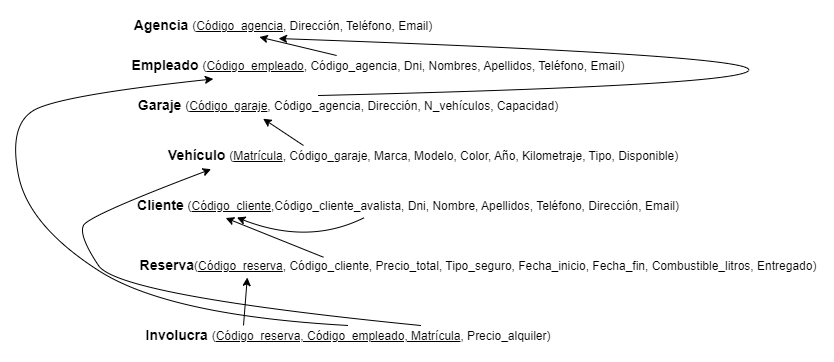

The diagram above was exported from draw.io. Its source (the exported page's mxGraphModel, read from the mxfile embedded in the PNG):
<mxGraphModel dx="890" dy="428" grid="1" gridSize="10" guides="1" tooltips="1" connect="1" arrows="1" fold="1" page="1" pageScale="1" pageWidth="827" pageHeight="1169" math="0" shadow="0">
  <root>
    <mxCell id="0" />
    <mxCell id="1" parent="0" />
    <mxCell id="ak6hKUnTVsUITYm_OGpS-1" value="&lt;b&gt;&lt;font style=&quot;font-size: 14px;&quot;&gt;Empleado&amp;nbsp;&lt;/font&gt;&lt;/b&gt;(&lt;u&gt;Código_empleado&lt;/u&gt;, Código_agencia, Dni, Nombres, Apellidos, Teléfono, Email)" style="text;html=1;strokeColor=none;fillColor=none;align=center;verticalAlign=middle;whiteSpace=wrap;rounded=0;" parent="1" vertex="1">
      <mxGeometry x="90" y="170" width="560" height="20" as="geometry" />
    </mxCell>
    <mxCell id="ak6hKUnTVsUITYm_OGpS-2" value="&lt;b&gt;Agencia &lt;/b&gt;&lt;font style=&quot;font-size: 12px;&quot;&gt;(&lt;u&gt;Código_agencia&lt;/u&gt;, Dirección, Teléfono, Email)&lt;/font&gt;" style="text;html=1;strokeColor=none;fillColor=none;align=center;verticalAlign=middle;whiteSpace=wrap;rounded=0;fontSize=14;" parent="1" vertex="1">
      <mxGeometry x="120" y="130" width="310" height="20" as="geometry" />
    </mxCell>
    <mxCell id="ak6hKUnTVsUITYm_OGpS-4" value="" style="endArrow=classic;html=1;rounded=0;fontSize=12;entryX=0.422;entryY=1.076;entryDx=0;entryDy=0;entryPerimeter=0;" parent="1" source="ak6hKUnTVsUITYm_OGpS-1" target="ak6hKUnTVsUITYm_OGpS-2" edge="1">
      <mxGeometry width="50" height="50" relative="1" as="geometry">
        <mxPoint x="360" y="300" as="sourcePoint" />
        <mxPoint x="260" y="160" as="targetPoint" />
      </mxGeometry>
    </mxCell>
    <mxCell id="ak6hKUnTVsUITYm_OGpS-6" value="&lt;b&gt;Garaje&amp;nbsp;&lt;/b&gt;&lt;font style=&quot;font-size: 12px;&quot;&gt;(&lt;u&gt;Código_garaje&lt;/u&gt;, Código_agencia, Dirección, N_vehículos, Capacidad)&lt;/font&gt;" style="text;html=1;strokeColor=none;fillColor=none;align=center;verticalAlign=middle;whiteSpace=wrap;rounded=0;fontSize=14;" parent="1" vertex="1">
      <mxGeometry x="120" y="210" width="440" height="20" as="geometry" />
    </mxCell>
    <mxCell id="ak6hKUnTVsUITYm_OGpS-7" value="&lt;b&gt;Vehículo&amp;nbsp;&lt;/b&gt;&lt;font style=&quot;font-size: 12px;&quot;&gt;(&lt;u&gt;Matrícula&lt;/u&gt;, Código_garaje, Marca, Modelo, Color, Año, Kilometraje, Tipo, Disponible)&lt;/font&gt;" style="text;html=1;strokeColor=none;fillColor=none;align=center;verticalAlign=middle;whiteSpace=wrap;rounded=0;fontSize=14;" parent="1" vertex="1">
      <mxGeometry x="120" y="260" width="590" height="20" as="geometry" />
    </mxCell>
    <mxCell id="ak6hKUnTVsUITYm_OGpS-9" value="" style="endArrow=classic;html=1;rounded=0;fontSize=12;entryX=0.306;entryY=1.161;entryDx=0;entryDy=0;entryPerimeter=0;" parent="1" target="ak6hKUnTVsUITYm_OGpS-6" edge="1">
      <mxGeometry width="50" height="50" relative="1" as="geometry">
        <mxPoint x="295" y="260" as="sourcePoint" />
        <mxPoint x="220" y="240" as="targetPoint" />
      </mxGeometry>
    </mxCell>
    <mxCell id="ak6hKUnTVsUITYm_OGpS-10" value="&lt;b&gt;Involucra&amp;nbsp;&lt;/b&gt;&lt;font style=&quot;font-size: 12px;&quot;&gt;(&lt;u&gt;Código_reserva, Código_empleado, Matrícula&lt;/u&gt;, Precio_alquiler)&lt;/font&gt;" style="text;html=1;strokeColor=none;fillColor=none;align=center;verticalAlign=middle;whiteSpace=wrap;rounded=0;fontSize=14;" parent="1" vertex="1">
      <mxGeometry x="130" y="440" width="420" height="20" as="geometry" />
    </mxCell>
    <mxCell id="ak6hKUnTVsUITYm_OGpS-12" value="" style="curved=1;endArrow=classic;html=1;rounded=0;fontSize=12;entryX=0.205;entryY=1.173;entryDx=0;entryDy=0;entryPerimeter=0;exitX=0.5;exitY=0;exitDx=0;exitDy=0;" parent="1" source="ak6hKUnTVsUITYm_OGpS-10" target="ak6hKUnTVsUITYm_OGpS-1" edge="1">
      <mxGeometry width="50" height="50" relative="1" as="geometry">
        <mxPoint x="30" y="260" as="sourcePoint" />
        <mxPoint x="80" y="210" as="targetPoint" />
        <Array as="points">
          <mxPoint x="160" y="430" />
          <mxPoint x="20" y="340" />
          <mxPoint y="240" />
          <mxPoint x="50" y="210" />
        </Array>
      </mxGeometry>
    </mxCell>
    <mxCell id="ak6hKUnTVsUITYm_OGpS-14" value="&lt;b&gt;Reserva&lt;/b&gt;&lt;font style=&quot;font-size: 12px;&quot;&gt;(&lt;u&gt;Código_reserva&lt;/u&gt;, Código_cliente, Precio_total, Tipo_seguro, Fecha_inicio, Fecha_fin, Combustible_litros, Entregado)&lt;/font&gt;" style="text;html=1;strokeColor=none;fillColor=none;align=center;verticalAlign=middle;whiteSpace=wrap;rounded=0;fontSize=14;" parent="1" vertex="1">
      <mxGeometry x="130" y="370" width="680" height="20" as="geometry" />
    </mxCell>
    <mxCell id="ak6hKUnTVsUITYm_OGpS-16" value="&lt;b&gt;Cliente&amp;nbsp;&lt;/b&gt;&lt;font style=&quot;font-size: 12px;&quot;&gt;(&lt;u&gt;Código_cliente&lt;/u&gt;,Código_cliente_avalista, Dni, Nombre, Apellidos, Teléfono, Dirección, Email)&lt;/font&gt;" style="text;html=1;strokeColor=none;fillColor=none;align=center;verticalAlign=middle;whiteSpace=wrap;rounded=0;fontSize=14;" parent="1" vertex="1">
      <mxGeometry x="70" y="310" width="660" height="20" as="geometry" />
    </mxCell>
    <mxCell id="ak6hKUnTVsUITYm_OGpS-18" value="" style="curved=1;endArrow=classic;html=1;rounded=0;fontSize=12;exitX=0.433;exitY=1.107;exitDx=0;exitDy=0;exitPerimeter=0;entryX=0.24;entryY=1.099;entryDx=0;entryDy=0;entryPerimeter=0;" parent="1" source="ak6hKUnTVsUITYm_OGpS-16" target="ak6hKUnTVsUITYm_OGpS-16" edge="1">
      <mxGeometry width="50" height="50" relative="1" as="geometry">
        <mxPoint x="330" y="510" as="sourcePoint" />
        <mxPoint x="240" y="443" as="targetPoint" />
        <Array as="points">
          <mxPoint x="300" y="360" />
        </Array>
      </mxGeometry>
    </mxCell>
    <mxCell id="ak6hKUnTVsUITYm_OGpS-21" value="" style="endArrow=classic;html=1;rounded=0;fontSize=12;entryX=0.223;entryY=1.124;entryDx=0;entryDy=0;entryPerimeter=0;exitX=0.272;exitY=0.086;exitDx=0;exitDy=0;exitPerimeter=0;" parent="1" source="ak6hKUnTVsUITYm_OGpS-14" target="ak6hKUnTVsUITYm_OGpS-16" edge="1">
      <mxGeometry width="50" height="50" relative="1" as="geometry">
        <mxPoint x="270" y="400" as="sourcePoint" />
        <mxPoint x="247.63999999999987" y="377.28" as="targetPoint" />
      </mxGeometry>
    </mxCell>
    <mxCell id="MO55EVo3Cnzv50qESuIE-2" value="" style="curved=1;endArrow=classic;html=1;rounded=0;entryX=0.484;entryY=1.152;entryDx=0;entryDy=0;entryPerimeter=0;" parent="1" source="ak6hKUnTVsUITYm_OGpS-6" target="ak6hKUnTVsUITYm_OGpS-2" edge="1">
      <mxGeometry width="50" height="50" relative="1" as="geometry">
        <mxPoint x="270" y="240" as="sourcePoint" />
        <mxPoint x="690" y="190" as="targetPoint" />
        <Array as="points">
          <mxPoint x="310" y="210" />
          <mxPoint x="730" y="200" />
          <mxPoint x="750" y="170" />
        </Array>
      </mxGeometry>
    </mxCell>
    <mxCell id="kUM9AfGuZSyKXvJTLjkR-4" value="" style="curved=1;endArrow=classic;html=1;rounded=0;entryX=0.14;entryY=1.185;entryDx=0;entryDy=0;entryPerimeter=0;exitX=0.672;exitY=0;exitDx=0;exitDy=0;exitPerimeter=0;" parent="1" source="ak6hKUnTVsUITYm_OGpS-10" target="ak6hKUnTVsUITYm_OGpS-7" edge="1">
      <mxGeometry width="50" height="50" relative="1" as="geometry">
        <mxPoint x="80" y="350" as="sourcePoint" />
        <mxPoint x="120" y="300" as="targetPoint" />
        <Array as="points">
          <mxPoint x="110" y="410" />
          <mxPoint x="70" y="350" />
          <mxPoint x="80" y="330" />
        </Array>
      </mxGeometry>
    </mxCell>
    <mxCell id="kUM9AfGuZSyKXvJTLjkR-6" value="" style="endArrow=classic;html=1;rounded=0;exitX=0.25;exitY=0;exitDx=0;exitDy=0;entryX=0.16;entryY=1.1;entryDx=0;entryDy=0;entryPerimeter=0;" parent="1" source="ak6hKUnTVsUITYm_OGpS-10" target="ak6hKUnTVsUITYm_OGpS-14" edge="1">
      <mxGeometry width="50" height="50" relative="1" as="geometry">
        <mxPoint x="210" y="440" as="sourcePoint" />
        <mxPoint x="260" y="390" as="targetPoint" />
      </mxGeometry>
    </mxCell>
  </root>
</mxGraphModel>